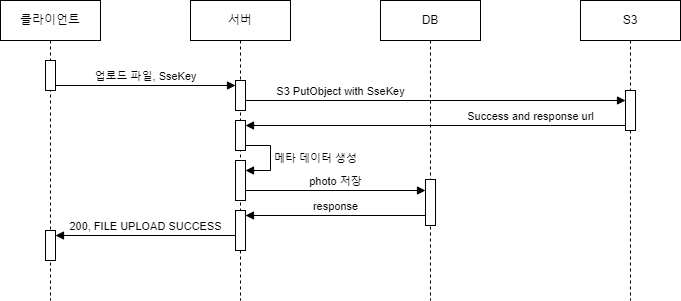

The diagram above was exported from draw.io. Its source (the exported page's mxGraphModel, read from the mxfile embedded in the PNG):
<mxGraphModel dx="872" dy="555" grid="1" gridSize="10" guides="1" tooltips="1" connect="1" arrows="1" fold="1" page="1" pageScale="1" pageWidth="850" pageHeight="1100" math="0" shadow="0">
  <root>
    <mxCell id="0" />
    <mxCell id="1" parent="0" />
    <mxCell id="e4pRWeaTsNfE9VLvJH44-4" value="클라이언트" style="shape=umlLifeline;perimeter=lifelinePerimeter;whiteSpace=wrap;html=1;container=1;dropTarget=0;collapsible=0;recursiveResize=0;outlineConnect=0;portConstraint=eastwest;newEdgeStyle={&quot;curved&quot;:0,&quot;rounded&quot;:0};" parent="1" vertex="1">
      <mxGeometry x="100" y="60" width="100" height="300" as="geometry" />
    </mxCell>
    <mxCell id="e4pRWeaTsNfE9VLvJH44-5" value="" style="html=1;points=[[0,0,0,0,5],[0,1,0,0,-5],[1,0,0,0,5],[1,1,0,0,-5]];perimeter=orthogonalPerimeter;outlineConnect=0;targetShapes=umlLifeline;portConstraint=eastwest;newEdgeStyle={&quot;curved&quot;:0,&quot;rounded&quot;:0};" parent="e4pRWeaTsNfE9VLvJH44-4" vertex="1">
      <mxGeometry x="45" y="60" width="10" height="30" as="geometry" />
    </mxCell>
    <mxCell id="e4pRWeaTsNfE9VLvJH44-6" value="서버" style="shape=umlLifeline;perimeter=lifelinePerimeter;whiteSpace=wrap;html=1;container=1;dropTarget=0;collapsible=0;recursiveResize=0;outlineConnect=0;portConstraint=eastwest;newEdgeStyle={&quot;curved&quot;:0,&quot;rounded&quot;:0};" parent="1" vertex="1">
      <mxGeometry x="290" y="60" width="100" height="300" as="geometry" />
    </mxCell>
    <mxCell id="e4pRWeaTsNfE9VLvJH44-7" value="" style="html=1;points=[[0,0,0,0,5],[0,1,0,0,-5],[1,0,0,0,5],[1,1,0,0,-5]];perimeter=orthogonalPerimeter;outlineConnect=0;targetShapes=umlLifeline;portConstraint=eastwest;newEdgeStyle={&quot;curved&quot;:0,&quot;rounded&quot;:0};" parent="e4pRWeaTsNfE9VLvJH44-6" vertex="1">
      <mxGeometry x="45" y="80" width="10" height="30" as="geometry" />
    </mxCell>
    <mxCell id="e4pRWeaTsNfE9VLvJH44-10" value="" style="html=1;points=[[0,0,0,0,5],[0,1,0,0,-5],[1,0,0,0,5],[1,1,0,0,-5]];perimeter=orthogonalPerimeter;outlineConnect=0;targetShapes=umlLifeline;portConstraint=eastwest;newEdgeStyle={&quot;curved&quot;:0,&quot;rounded&quot;:0};" parent="e4pRWeaTsNfE9VLvJH44-6" vertex="1">
      <mxGeometry x="45" y="120" width="10" height="30" as="geometry" />
    </mxCell>
    <mxCell id="e4pRWeaTsNfE9VLvJH44-22" value="" style="html=1;points=[[0,0,0,0,5],[0,1,0,0,-5],[1,0,0,0,5],[1,1,0,0,-5]];perimeter=orthogonalPerimeter;outlineConnect=0;targetShapes=umlLifeline;portConstraint=eastwest;newEdgeStyle={&quot;curved&quot;:0,&quot;rounded&quot;:0};" parent="e4pRWeaTsNfE9VLvJH44-6" vertex="1">
      <mxGeometry x="45" y="160" width="10" height="40" as="geometry" />
    </mxCell>
    <mxCell id="e4pRWeaTsNfE9VLvJH44-23" value="메타 데이터 생성" style="html=1;align=left;spacingLeft=2;endArrow=block;rounded=0;edgeStyle=orthogonalEdgeStyle;curved=0;rounded=0;exitX=1;exitY=1;exitDx=0;exitDy=-5;exitPerimeter=0;" parent="e4pRWeaTsNfE9VLvJH44-6" source="e4pRWeaTsNfE9VLvJH44-10" target="e4pRWeaTsNfE9VLvJH44-22" edge="1">
      <mxGeometry relative="1" as="geometry">
        <mxPoint x="50" y="140" as="sourcePoint" />
        <Array as="points">
          <mxPoint x="80" y="145" />
          <mxPoint x="80" y="170" />
        </Array>
      </mxGeometry>
    </mxCell>
    <mxCell id="e4pRWeaTsNfE9VLvJH44-25" value="" style="html=1;points=[[0,0,0,0,5],[0,1,0,0,-5],[1,0,0,0,5],[1,1,0,0,-5]];perimeter=orthogonalPerimeter;outlineConnect=0;targetShapes=umlLifeline;portConstraint=eastwest;newEdgeStyle={&quot;curved&quot;:0,&quot;rounded&quot;:0};" parent="e4pRWeaTsNfE9VLvJH44-6" vertex="1">
      <mxGeometry x="45" y="210" width="10" height="40" as="geometry" />
    </mxCell>
    <mxCell id="e4pRWeaTsNfE9VLvJH44-11" value="DB" style="shape=umlLifeline;perimeter=lifelinePerimeter;whiteSpace=wrap;html=1;container=1;dropTarget=0;collapsible=0;recursiveResize=0;outlineConnect=0;portConstraint=eastwest;newEdgeStyle={&quot;curved&quot;:0,&quot;rounded&quot;:0};" parent="1" vertex="1">
      <mxGeometry x="480" y="60" width="100" height="300" as="geometry" />
    </mxCell>
    <mxCell id="e4pRWeaTsNfE9VLvJH44-12" value="" style="html=1;points=[[0,0,0,0,5],[0,1,0,0,-5],[1,0,0,0,5],[1,1,0,0,-5]];perimeter=orthogonalPerimeter;outlineConnect=0;targetShapes=umlLifeline;portConstraint=eastwest;newEdgeStyle={&quot;curved&quot;:0,&quot;rounded&quot;:0};" parent="e4pRWeaTsNfE9VLvJH44-11" vertex="1">
      <mxGeometry x="45" y="179" width="10" height="46" as="geometry" />
    </mxCell>
    <mxCell id="e4pRWeaTsNfE9VLvJH44-13" value="업로드 파일, SseKey" style="html=1;verticalAlign=bottom;endArrow=block;curved=0;rounded=0;entryX=0;entryY=0;entryDx=0;entryDy=5;entryPerimeter=0;" parent="1" source="e4pRWeaTsNfE9VLvJH44-5" target="e4pRWeaTsNfE9VLvJH44-7" edge="1">
      <mxGeometry width="80" relative="1" as="geometry">
        <mxPoint x="160" y="150" as="sourcePoint" />
        <mxPoint x="280" y="150" as="targetPoint" />
      </mxGeometry>
    </mxCell>
    <mxCell id="e4pRWeaTsNfE9VLvJH44-16" value="S3 PutObject with SseKey" style="html=1;verticalAlign=bottom;endArrow=block;curved=0;rounded=0;" parent="1" target="e4pRWeaTsNfE9VLvJH44-21" edge="1">
      <mxGeometry x="-0.5" width="80" relative="1" as="geometry">
        <mxPoint x="345" y="160" as="sourcePoint" />
        <mxPoint x="525" y="160" as="targetPoint" />
        <mxPoint as="offset" />
      </mxGeometry>
    </mxCell>
    <mxCell id="e4pRWeaTsNfE9VLvJH44-17" value="Success and response url" style="html=1;verticalAlign=bottom;endArrow=block;curved=0;rounded=0;entryX=1;entryY=0;entryDx=0;entryDy=5;entryPerimeter=0;exitX=0;exitY=1;exitDx=0;exitDy=-5;exitPerimeter=0;" parent="1" source="e4pRWeaTsNfE9VLvJH44-21" target="e4pRWeaTsNfE9VLvJH44-10" edge="1">
      <mxGeometry x="-0.5" width="80" relative="1" as="geometry">
        <mxPoint x="610" y="200" as="sourcePoint" />
        <mxPoint x="400" y="290" as="targetPoint" />
        <Array as="points">
          <mxPoint x="650" y="185" />
        </Array>
        <mxPoint as="offset" />
      </mxGeometry>
    </mxCell>
    <mxCell id="e4pRWeaTsNfE9VLvJH44-18" value="" style="html=1;points=[[0,0,0,0,5],[0,1,0,0,-5],[1,0,0,0,5],[1,1,0,0,-5]];perimeter=orthogonalPerimeter;outlineConnect=0;targetShapes=umlLifeline;portConstraint=eastwest;newEdgeStyle={&quot;curved&quot;:0,&quot;rounded&quot;:0};" parent="1" vertex="1">
      <mxGeometry x="145" y="290" width="10" height="30" as="geometry" />
    </mxCell>
    <mxCell id="e4pRWeaTsNfE9VLvJH44-19" value="200, FILE UPLOAD SUCCESS" style="html=1;verticalAlign=bottom;endArrow=block;curved=0;rounded=0;exitX=0;exitY=1;exitDx=0;exitDy=-5;exitPerimeter=0;entryX=1;entryY=0;entryDx=0;entryDy=5;entryPerimeter=0;" parent="1" target="e4pRWeaTsNfE9VLvJH44-18" edge="1">
      <mxGeometry width="80" relative="1" as="geometry">
        <mxPoint x="335" y="295" as="sourcePoint" />
        <mxPoint x="210" y="310" as="targetPoint" />
      </mxGeometry>
    </mxCell>
    <mxCell id="e4pRWeaTsNfE9VLvJH44-20" value="S3" style="shape=umlLifeline;perimeter=lifelinePerimeter;whiteSpace=wrap;html=1;container=1;dropTarget=0;collapsible=0;recursiveResize=0;outlineConnect=0;portConstraint=eastwest;newEdgeStyle={&quot;curved&quot;:0,&quot;rounded&quot;:0};" parent="1" vertex="1">
      <mxGeometry x="680" y="60" width="100" height="300" as="geometry" />
    </mxCell>
    <mxCell id="e4pRWeaTsNfE9VLvJH44-21" value="" style="html=1;points=[[0,0,0,0,5],[0,1,0,0,-5],[1,0,0,0,5],[1,1,0,0,-5]];perimeter=orthogonalPerimeter;outlineConnect=0;targetShapes=umlLifeline;portConstraint=eastwest;newEdgeStyle={&quot;curved&quot;:0,&quot;rounded&quot;:0};" parent="e4pRWeaTsNfE9VLvJH44-20" vertex="1">
      <mxGeometry x="45" y="90" width="10" height="40" as="geometry" />
    </mxCell>
    <mxCell id="e4pRWeaTsNfE9VLvJH44-24" value="photo 저장" style="html=1;verticalAlign=bottom;endArrow=block;curved=0;rounded=0;" parent="1" target="e4pRWeaTsNfE9VLvJH44-12" edge="1">
      <mxGeometry width="80" relative="1" as="geometry">
        <mxPoint x="345" y="250" as="sourcePoint" />
        <mxPoint x="425" y="250" as="targetPoint" />
      </mxGeometry>
    </mxCell>
    <mxCell id="e4pRWeaTsNfE9VLvJH44-26" value="response" style="html=1;verticalAlign=bottom;endArrow=block;curved=0;rounded=0;exitX=0;exitY=1;exitDx=0;exitDy=-5;exitPerimeter=0;entryX=1;entryY=0;entryDx=0;entryDy=5;entryPerimeter=0;" parent="1" edge="1">
      <mxGeometry width="80" relative="1" as="geometry">
        <mxPoint x="525" y="275" as="sourcePoint" />
        <mxPoint x="345" y="275" as="targetPoint" />
      </mxGeometry>
    </mxCell>
  </root>
</mxGraphModel>